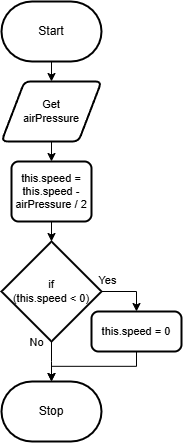

The diagram above was exported from draw.io. Its source (the exported page's mxGraphModel, read from the mxfile embedded in the PNG):
<mxGraphModel dx="353" dy="824" grid="1" gridSize="10" guides="1" tooltips="1" connect="1" arrows="1" fold="1" page="1" pageScale="1" pageWidth="850" pageHeight="1100" math="0" shadow="0">
  <root>
    <mxCell id="0" />
    <mxCell id="1" parent="0" />
    <mxCell id="8" style="edgeStyle=elbowEdgeStyle;shape=connector;rounded=0;elbow=vertical;html=1;labelBackgroundColor=default;strokeColor=default;fontFamily=Helvetica;fontSize=11;fontColor=default;endArrow=classic;" edge="1" parent="1" source="2">
      <mxGeometry relative="1" as="geometry">
        <mxPoint x="440" y="190" as="targetPoint" />
      </mxGeometry>
    </mxCell>
    <mxCell id="2" value="Start" style="strokeWidth=2;html=1;shape=mxgraph.flowchart.terminator;whiteSpace=wrap;" vertex="1" parent="1">
      <mxGeometry x="390" y="110" width="100" height="60" as="geometry" />
    </mxCell>
    <mxCell id="3" value="Stop" style="strokeWidth=2;html=1;shape=mxgraph.flowchart.terminator;whiteSpace=wrap;" vertex="1" parent="1">
      <mxGeometry x="390" y="490" width="100" height="60" as="geometry" />
    </mxCell>
    <mxCell id="30" style="edgeStyle=elbowEdgeStyle;shape=connector;rounded=0;elbow=vertical;html=1;labelBackgroundColor=default;strokeColor=default;fontFamily=Helvetica;fontSize=11;fontColor=default;endArrow=classic;startArrow=none;exitX=0.5;exitY=1;exitDx=0;exitDy=0;exitPerimeter=0;" edge="1" parent="1" source="38" target="3">
      <mxGeometry relative="1" as="geometry">
        <mxPoint x="440" y="470" as="sourcePoint" />
      </mxGeometry>
    </mxCell>
    <mxCell id="37" style="edgeStyle=elbowEdgeStyle;shape=connector;rounded=0;elbow=vertical;html=1;labelBackgroundColor=default;strokeColor=default;fontFamily=Helvetica;fontSize=11;fontColor=default;endArrow=classic;" edge="1" parent="1" source="35" target="36">
      <mxGeometry relative="1" as="geometry" />
    </mxCell>
    <mxCell id="35" value="Get&lt;br&gt;airPressure" style="shape=parallelogram;html=1;strokeWidth=2;perimeter=parallelogramPerimeter;whiteSpace=wrap;rounded=1;arcSize=12;size=0.23;fontFamily=Helvetica;fontSize=11;fontColor=default;" vertex="1" parent="1">
      <mxGeometry x="390" y="190" width="100" height="60" as="geometry" />
    </mxCell>
    <mxCell id="39" style="edgeStyle=elbowEdgeStyle;shape=connector;rounded=0;elbow=vertical;html=1;entryX=0.5;entryY=0;entryDx=0;entryDy=0;entryPerimeter=0;labelBackgroundColor=default;strokeColor=default;fontFamily=Helvetica;fontSize=11;fontColor=default;endArrow=classic;" edge="1" parent="1" source="36" target="38">
      <mxGeometry relative="1" as="geometry" />
    </mxCell>
    <mxCell id="36" value="this.speed = this.speed - airPressure / 2" style="rounded=1;whiteSpace=wrap;html=1;absoluteArcSize=1;arcSize=14;strokeWidth=2;fontFamily=Helvetica;fontSize=11;fontColor=default;" vertex="1" parent="1">
      <mxGeometry x="400" y="270" width="80" height="60" as="geometry" />
    </mxCell>
    <mxCell id="41" style="edgeStyle=elbowEdgeStyle;shape=connector;rounded=0;elbow=vertical;html=1;entryX=0.5;entryY=0;entryDx=0;entryDy=0;labelBackgroundColor=default;strokeColor=default;fontFamily=Helvetica;fontSize=11;fontColor=default;endArrow=classic;exitX=1;exitY=0.5;exitDx=0;exitDy=0;exitPerimeter=0;" edge="1" parent="1" source="38" target="40">
      <mxGeometry relative="1" as="geometry">
        <Array as="points">
          <mxPoint x="510" y="400" />
        </Array>
      </mxGeometry>
    </mxCell>
    <mxCell id="38" value="if&lt;br&gt;(this.speed &amp;lt; 0)" style="strokeWidth=2;html=1;shape=mxgraph.flowchart.decision;whiteSpace=wrap;fontFamily=Helvetica;fontSize=11;fontColor=default;" vertex="1" parent="1">
      <mxGeometry x="390" y="350" width="100" height="100" as="geometry" />
    </mxCell>
    <mxCell id="42" style="edgeStyle=elbowEdgeStyle;shape=connector;rounded=0;elbow=vertical;html=1;entryX=0.5;entryY=0;entryDx=0;entryDy=0;entryPerimeter=0;labelBackgroundColor=default;strokeColor=default;fontFamily=Helvetica;fontSize=11;fontColor=default;endArrow=classic;" edge="1" parent="1" source="40" target="3">
      <mxGeometry relative="1" as="geometry" />
    </mxCell>
    <mxCell id="40" value="this.speed = 0" style="rounded=1;whiteSpace=wrap;html=1;absoluteArcSize=1;arcSize=14;strokeWidth=2;fontFamily=Helvetica;fontSize=11;fontColor=default;" vertex="1" parent="1">
      <mxGeometry x="480" y="420" width="90" height="40" as="geometry" />
    </mxCell>
    <mxCell id="43" value="Yes" style="text;html=1;align=center;verticalAlign=middle;resizable=0;points=[];autosize=1;strokeColor=none;fillColor=none;fontSize=11;fontFamily=Helvetica;fontColor=default;" vertex="1" parent="1">
      <mxGeometry x="476" y="374" width="40" height="30" as="geometry" />
    </mxCell>
    <mxCell id="44" value="No" style="text;html=1;align=center;verticalAlign=middle;resizable=0;points=[];autosize=1;strokeColor=none;fillColor=none;fontSize=11;fontFamily=Helvetica;fontColor=default;" vertex="1" parent="1">
      <mxGeometry x="405" y="436" width="40" height="30" as="geometry" />
    </mxCell>
  </root>
</mxGraphModel>